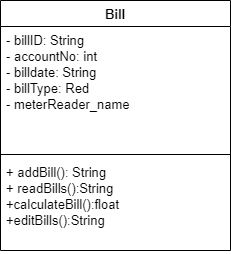

The diagram above was exported from draw.io. Its source (the exported page's mxGraphModel, read from the mxfile embedded in the PNG):
<mxGraphModel dx="1038" dy="521" grid="1" gridSize="10" guides="1" tooltips="1" connect="1" arrows="1" fold="1" page="1" pageScale="1" pageWidth="850" pageHeight="1100" math="0" shadow="0">
  <root>
    <mxCell id="0" />
    <mxCell id="1" parent="0" />
    <mxCell id="Zvmbzg7yxynIVXLdlcvj-1" value="Bill" style="swimlane;fontStyle=1;align=center;verticalAlign=top;childLayout=stackLayout;horizontal=1;startSize=26;horizontalStack=0;resizeParent=1;resizeParentMax=0;resizeLast=0;collapsible=1;marginBottom=0;fontSize=13;" parent="1" vertex="1">
      <mxGeometry x="120" y="160" width="230" height="250" as="geometry" />
    </mxCell>
    <mxCell id="Zvmbzg7yxynIVXLdlcvj-2" value="- billID: String&#10;- accountNo: int&#10;- billdate: String&#10;- billType: Red&#10;- meterReader_name" style="text;strokeColor=none;fillColor=none;align=left;verticalAlign=top;spacingLeft=4;spacingRight=4;overflow=hidden;rotatable=0;points=[[0,0.5],[1,0.5]];portConstraint=eastwest;fontSize=13;" parent="Zvmbzg7yxynIVXLdlcvj-1" vertex="1">
      <mxGeometry y="26" width="230" height="124" as="geometry" />
    </mxCell>
    <mxCell id="Zvmbzg7yxynIVXLdlcvj-3" value="" style="line;strokeWidth=1;fillColor=none;align=left;verticalAlign=middle;spacingTop=-1;spacingLeft=3;spacingRight=3;rotatable=0;labelPosition=right;points=[];portConstraint=eastwest;fontSize=13;" parent="Zvmbzg7yxynIVXLdlcvj-1" vertex="1">
      <mxGeometry y="150" width="230" height="8" as="geometry" />
    </mxCell>
    <mxCell id="Zvmbzg7yxynIVXLdlcvj-4" value="+ addBill(): String&#10;+ readBills():String&#10;+calculateBill():float&#10;+editBills():String&#10;" style="text;strokeColor=none;fillColor=none;align=left;verticalAlign=top;spacingLeft=4;spacingRight=4;overflow=hidden;rotatable=0;points=[[0,0.5],[1,0.5]];portConstraint=eastwest;fontSize=13;" parent="Zvmbzg7yxynIVXLdlcvj-1" vertex="1">
      <mxGeometry y="158" width="230" height="92" as="geometry" />
    </mxCell>
  </root>
</mxGraphModel>